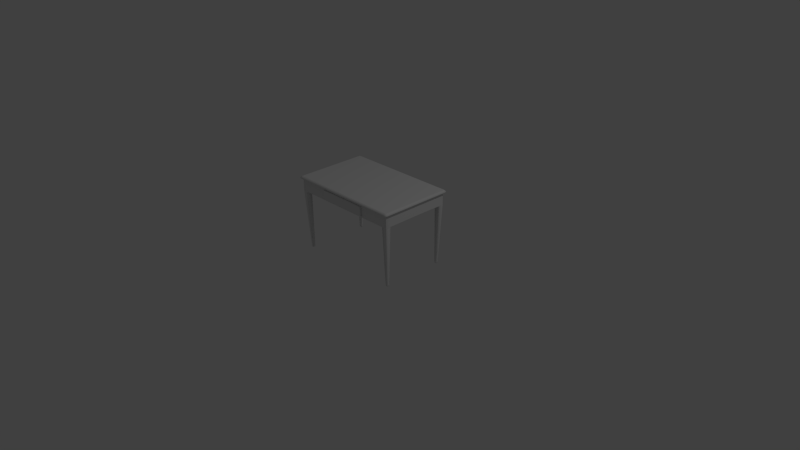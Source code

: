 # Source: tables.blend  (saved by Blender 2.69.0; exported with 4.5.12 LTS)
import bpy
from mathutils import Matrix  # noqa: F401  (used for matrix-valued properties, if any)

bpy.ops.wm.read_factory_settings(use_empty=True)
scene = bpy.context.scene
scene.name = 'Scene'

# ---- collections
col_collection_1 = bpy.data.collections.new('Collection 1'); scene.collection.children.link(col_collection_1)

# ---- materials (node trees are filled in below, after node groups)
mat_material_001 = bpy.data.materials.new('Material.001')
mat_material_001.alpha_threshold = 0.0
mat_material_001.use_transparent_shadow = False
mat_material_001.roughness = 0.5
mat_material_001.line_color = (0.0, 0.0, 0.0, 1.0)

# ---- material node trees

# ---- world
world_world = bpy.data.worlds.new('World'); scene.world = world_world
world_world.color = (0.05088, 0.05088, 0.05088)
world_world.use_sun_shadow = False
world_world.sun_shadow_jitter_overblur = 0.0
world_world.cycles.sampling_method = 'MANUAL'
world_world.cycles.sample_map_resolution = 256
world_world.light_settings.ao_factor = 0.5

# ---- cameras
cam_camera = bpy.data.cameras.new('Camera')
cam_camera.clip_end = 100.0
cam_camera.lens = 35.0
cam_camera.sensor_width = 32.0
cam_camera.sensor_height = 18.0
cam_camera.ortho_scale = 7.314
cam_camera.dof.focus_distance = 0.0
cam_camera.dof.aperture_fstop = 128.0

# ---- lights
light_lamp = bpy.data.lights.new('Lamp', 'POINT')
light_lamp.transmission_factor = 0.0
light_lamp.cutoff_distance = 30.0
light_lamp.energy = 100.0
light_lamp.shadow_buffer_clip_start = 1.001
light_lamp.shadow_soft_size = 0.1
light_lamp.shadow_maximum_resolution = 0.006
light_lamp.use_absolute_resolution = True
light_lamp.cycles.use_multiple_importance_sampling = False

# ---- meshes
me_cube = bpy.data.meshes.new('Cube')
me_cube.from_pydata([(0.795, -0.495, 0.97), (0.795, 0.495, 0.97), (0.77, 0.5, 0.97), (0.77, -0.5, 0.97), (0.8, -2.98e-08, 0.97), (0.77, -5.96e-08, 1.0), (0.8, 0.47, 0.97), (0.77, 0.47, 1.0), (0.77, -0.47, 1.0), (0.8, -0.47, 0.97), (0.795, -0.495, 0.973), (0.795, 0.495, 0.973), (0.77, 0.5, 0.973), (0.77, -0.5, 0.973), (0.8, -3.88e-08, 0.973), (0.8, 0.47, 0.973), (0.8, -0.47, 0.973), (0.7, 0.5, 0.97), (0.7, -0.5, 0.97), (0.7, -4.768e-08, 1.0), (0.7, 0.47, 1.0), (0.7, -0.47, 1.0), (0.7, -2.98e-08, 0.8), (0.7, -0.5, 0.973), (0.7, 0.5, 0.973), (0.77, -0.4, 1.0), (0.8, -0.4, 0.97), (0.8, -0.4, 0.973), (0.7, -0.4, 1.0), (0.7, -0.4, 0.8), (0.8, 0.4, 0.97), (0.77, 0.4, 1.0), (0.8, 0.4, 0.973), (0.7, 0.4, 1.0), (0.7, 0.4, 0.8), (0.7, 0.43, 5.96e-08), (0.7, -0.43, 5.96e-08), (0.73, -0.4, 5.96e-08), (0.7, -0.4, 5.96e-08), (0.73, 0.4, 5.96e-08), (0.7, 0.4, 5.96e-08), (0.795, -0.495, 0.9832), (0.7807, -0.4807, 1.0), (0.795, 0.495, 0.9832), (0.7807, 0.4807, 1.0), (0.7683, 0.4832, 1.0), (0.77, 0.5, 0.9832), (0.77, -0.5, 0.9832), (0.7683, -0.4832, 1.0), (0.8, -1.192e-07, 0.9832), (0.7832, -1.142e-07, 1.0), (0.8, 0.47, 0.9832), (0.7832, 0.4683, 1.0), (0.7832, -0.4683, 1.0), (0.8, -0.47, 0.9832), (0.7, 0.5, 0.9832), (0.7, 0.4832, 1.0), (0.7, -0.4832, 1.0), (0.7, -0.5, 0.9832), (0.8, -0.4, 0.9832), (0.7832, -0.4, 1.0), (0.7832, 0.4, 1.0), (0.8, 0.4, 0.9832), (0.77, -2.98e-08, 0.967), (0.773, -3.07e-08, 0.97), (0.77, 0.467, 0.967), (0.767, 0.47, 0.967), (0.77, 0.473, 0.97), (0.773, 0.47, 0.97), (0.767, -0.47, 0.967), (0.77, -0.467, 0.967), (0.773, -0.47, 0.97), (0.77, -0.473, 0.97), (0.767, -2.891e-08, 0.8), (0.77, -2.98e-08, 0.803), (0.7699, 0.4668, 0.797), (0.7668, 0.4699, 0.797), (0.767, 0.47, 0.803), (0.77, 0.467, 0.803), (0.7699, -0.4668, 0.797), (0.77, -0.467, 0.803), (0.767, -0.47, 0.803), (0.7668, -0.4699, 0.797), (0.7, 0.473, 0.97), (0.7, 0.47, 0.967), (0.7, -0.47, 0.967), (0.7, -0.473, 0.97), (0.7, 0.47, 0.803), (0.7, 0.4699, 0.797), (0.7, 0.467, 0.8), (0.7, -0.4699, 0.797), (0.7, -0.47, 0.803), (0.7, -0.467, 0.8), (0.77, -0.4, 0.967), (0.773, -0.4, 0.97), (0.767, -0.4, 0.8), (0.77, -0.4, 0.803), (0.7699, -0.4, 0.797), (0.773, 0.4, 0.97), (0.77, 0.4, 0.967), (0.77, 0.4, 0.803), (0.767, 0.4, 0.8), (0.7699, 0.4, 0.797), (0.727, 0.43, 5.96e-08), (0.73, 0.427, 6.067e-08), (0.73, -0.427, 5.96e-08), (0.727, -0.43, 5.918e-08), (0.77, -0.467, 0.9588), (0.767, -0.47, 0.9588), (0.77, 0.467, 0.9588), (0.767, 0.47, 0.9588), (0.77, -2.98e-08, 0.9588), (0.77, -0.4, 0.9588), (0.77, 0.4, 0.9588), (0.7, 0.47, 0.9588), (0.7, -0.47, 0.9588), (0.767, -0.47, 0.8108), (0.77, 0.467, 0.8108), (0.77, -0.4, 0.8108), (0.7, 0.47, 0.8108), (0.77, -0.467, 0.8108), (0.767, 0.47, 0.8108), (0.77, -2.98e-08, 0.8108), (0.77, 0.4, 0.8108), (0.7, -0.47, 0.8108), (0.7274, -0.4304, 0.00797), (0.7304, -0.4274, 0.00797), (0.7, -0.4304, 0.00797), (0.7304, -0.4, 0.00797), (0.7274, 0.4304, 0.00797), (0.7304, 0.4274, 0.00797), (0.7304, 0.4, 0.00797), (0.7, 0.4304, 0.00797), (0.7, 0.4, 0.00797), (0.7, -0.4, 0.00797), (0.35, -0.47, 0.9588), (0.35, -0.47, 0.8108), (-0.795, -0.495, 0.97), (-0.795, 0.495, 0.97), (0.0, -0.5, 0.97), (-1.788e-07, 0.5, 0.97), (-0.77, 0.5, 0.97), (-0.77, -0.5, 0.97), (-0.8, -2.98e-08, 0.97), (2.682e-07, 5.96e-08, 1.0), (-0.77, -5.96e-08, 1.0), (-0.8, 0.47, 0.97), (-2.682e-08, 0.47, 1.0), (-0.77, 0.47, 1.0), (5.633e-07, -0.47, 1.0), (-0.77, -0.47, 1.0), (-0.8, -0.47, 0.97), (-8.941e-08, -2.98e-08, 0.8), (-0.795, -0.495, 0.973), (-0.795, 0.495, 0.973), (6.001e-08, -0.5, 0.973), (-1.668e-07, 0.5, 0.973), (-0.77, 0.5, 0.973), (-0.77, -0.5, 0.973), (-0.8, -3.88e-08, 0.973), (-0.8, 0.47, 0.973), (-0.8, -0.47, 0.973), (-0.7, 0.5, 0.97), (-0.7, -0.5, 0.97), (-0.7, -4.768e-08, 1.0), (-0.7, 0.47, 1.0), (-0.7, -0.47, 1.0), (-0.7, -2.98e-08, 0.8), (-0.7, -0.5, 0.973), (-0.7, 0.5, 0.973), (5.338e-07, -0.4, 1.0), (-0.77, -0.4, 1.0), (-0.8, -0.4, 0.97), (-1.699e-08, -0.4, 0.8), (-0.8, -0.4, 0.973), (-0.7, -0.4, 1.0), (-0.7, -0.4, 0.8), (-0.8, 0.4, 0.97), (1.177e-08, 0.4, 1.0), (-0.77, 0.4, 1.0), (-1.593e-07, 0.4, 0.8), (-0.8, 0.4, 0.973), (-0.7, 0.4, 1.0), (-0.7, 0.4, 0.8), (-0.7, 0.43, 5.96e-08), (-0.7, -0.43, 5.96e-08), (-0.73, -0.4, 5.96e-08), (-0.7, -0.4, 5.96e-08), (-0.73, 0.4, 5.96e-08), (-0.7, 0.4, 5.96e-08), (-0.795, -0.495, 0.9832), (-0.7807, -0.4807, 1.0), (-0.795, 0.495, 0.9832), (-0.7807, 0.4807, 1.0), (2.625e-07, -0.5, 0.9832), (5.777e-07, -0.4832, 1.0), (-4.126e-08, 0.4832, 1.0), (-1.263e-07, 0.5, 0.9832), (-0.7683, 0.4832, 1.0), (-0.77, 0.5, 0.9832), (-0.77, -0.5, 0.9832), (-0.7683, -0.4832, 1.0), (-0.8, -1.192e-07, 0.9832), (-0.7832, -1.142e-07, 1.0), (-0.8, 0.47, 0.9832), (-0.7832, 0.4683, 1.0), (-0.7832, -0.4683, 1.0), (-0.8, -0.47, 0.9832), (-0.7, 0.5, 0.9832), (-0.7, 0.4832, 1.0), (-0.7, -0.4832, 1.0), (-0.7, -0.5, 0.9832), (-0.8, -0.4, 0.9832), (-0.7832, -0.4, 1.0), (-0.7832, 0.4, 1.0), (-0.8, 0.4, 0.9832), (-0.77, -2.98e-08, 0.967), (-0.773, -3.07e-08, 0.97), (-1.708e-07, 0.473, 0.97), (-1.699e-07, 0.47, 0.967), (-0.77, 0.467, 0.967), (-0.767, 0.47, 0.967), (-0.77, 0.473, 0.97), (-0.773, 0.47, 0.97), (-8.941e-09, -0.47, 0.967), (-8.047e-09, -0.473, 0.97), (-0.767, -0.47, 0.967), (-0.77, -0.467, 0.967), (-0.773, -0.47, 0.97), (-0.77, -0.473, 0.97), (-0.767, -2.891e-08, 0.8), (-0.77, -2.98e-08, 0.803), (-1.699e-07, 0.47, 0.803), (-1.694e-07, 0.467, 0.8), (-0.7699, 0.4668, 0.797), (-0.7668, 0.4699, 0.797), (-0.767, 0.47, 0.803), (-0.77, 0.467, 0.803), (-9.286e-09, -0.467, 0.8), (-8.941e-09, -0.47, 0.803), (-0.7699, -0.4668, 0.797), (-0.77, -0.467, 0.803), (-0.767, -0.47, 0.803), (-0.7668, -0.4699, 0.797), (-0.7, 0.473, 0.97), (-0.7, 0.47, 0.967), (-0.7, -0.47, 0.967), (-0.7, -0.473, 0.97), (-0.7, 0.47, 0.803), (-0.7, 0.4699, 0.797), (-0.7, 0.467, 0.8), (-0.7, -0.4699, 0.797), (-0.7, -0.47, 0.803), (-0.7, -0.467, 0.8), (-0.77, -0.4, 0.967), (-0.773, -0.4, 0.97), (-0.767, -0.4, 0.8), (-0.77, -0.4, 0.803), (-0.7699, -0.4, 0.797), (-0.773, 0.4, 0.97), (-0.77, 0.4, 0.967), (-0.77, 0.4, 0.803), (-0.767, 0.4, 0.8), (-0.7699, 0.4, 0.797), (-0.727, 0.43, 5.96e-08), (-0.73, 0.427, 6.067e-08), (-0.73, -0.427, 5.96e-08), (-0.727, -0.43, 5.918e-08), (-0.77, -0.467, 0.9588), (-0.767, -0.47, 0.9588), (-0.77, 0.467, 0.9588), (-0.767, 0.47, 0.9588), (-0.77, -2.98e-08, 0.9588), (-0.77, -0.4, 0.9588), (-0.77, 0.4, 0.9588), (-1.699e-07, 0.47, 0.9588), (-0.7, 0.47, 0.9588), (-0.7, -0.47, 0.9588), (-8.941e-09, -0.47, 0.9588), (-0.767, -0.47, 0.8108), (-0.77, 0.467, 0.8108), (-0.77, -0.4, 0.8108), (-1.699e-07, 0.47, 0.8108), (-0.7, 0.47, 0.8108), (-8.941e-09, -0.47, 0.8108), (-0.77, -0.467, 0.8108), (-0.767, 0.47, 0.8108), (-0.77, -2.98e-08, 0.8108), (-0.77, 0.4, 0.8108), (-0.7, -0.47, 0.8108), (-0.7274, -0.4304, 0.00797), (-0.7304, -0.4274, 0.00797), (-0.7, -0.4304, 0.00797), (-0.7304, -0.4, 0.00797), (-0.7274, 0.4304, 0.00797), (-0.7304, 0.4274, 0.00797), (-0.7304, 0.4, 0.00797), (-0.7, 0.4304, 0.00797), (-0.7, 0.4, 0.00797), (-0.7, -0.4, 0.00797), (-0.35, -0.47, 0.9588), (-0.35, -0.47, 0.8108), (-0.35, 0.5, 0.97), (-0.35, -0.5, 0.97), (-0.35, 5.96e-09, 1.0), (-0.35, 0.47, 1.0), (-0.35, -0.47, 1.0), (-0.35, -0.5, 0.973), (-0.35, -2.98e-08, 0.8), (-0.35, 0.5, 0.973), (-0.35, -0.4, 1.0), (-0.35, -0.4, 0.8), (-0.35, 0.4, 1.0), (-0.35, 0.4, 0.8), (-0.35, 0.5, 0.9832), (-0.35, 0.4832, 1.0), (-0.35, -0.4832, 1.0), (-0.35, -0.5, 0.9832), (-0.35, 0.47, 0.967), (-0.35, 0.473, 0.97), (-0.35, -0.473, 0.97), (-0.35, -0.47, 0.967), (-0.35, 0.467, 0.8), (-0.35, 0.47, 0.803), (-0.35, -0.47, 0.803), (-0.35, -0.467, 0.8), (-0.35, 0.47, 0.9588), (-0.35, 0.47, 0.8108), (0.35, 0.5, 0.97), (0.35, -0.5, 0.97), (0.35, 5.96e-09, 1.0), (0.35, 0.47, 1.0), (0.35, -0.47, 1.0), (0.35, -0.5, 0.973), (0.35, -2.98e-08, 0.8), (0.35, 0.5, 0.973), (0.35, -0.4, 1.0), (0.35, -0.4, 0.8), (0.35, 0.4, 1.0), (0.35, 0.4, 0.8), (0.35, 0.5, 0.9832), (0.35, 0.4832, 1.0), (0.35, -0.4832, 1.0), (0.35, -0.5, 0.9832), (0.35, 0.47, 0.967), (0.35, 0.473, 0.97), (0.35, -0.473, 0.97), (0.35, -0.47, 0.967), (0.35, 0.467, 0.8), (0.35, 0.47, 0.803), (0.35, -0.47, 0.803), (0.35, -0.467, 0.8), (0.35, 0.47, 0.9588), (0.35, 0.47, 0.8108), (0.3395, -0.47, 0.95), (0.3395, -0.47, 0.82), (-0.3395, -0.47, 0.95), (0.0, -0.47, 0.95), (0.0, -0.47, 0.82), (-0.3395, -0.47, 0.82), (0.3395, -0.49, 0.95), (0.3395, -0.49, 0.82), (-0.3395, -0.49, 0.95), (0.0, -0.49, 0.95), (0.0, -0.49, 0.82), (-0.3395, -0.49, 0.82), (0.3366, -0.4947, 0.9473), (0.3366, -0.4947, 0.8227), (-0.3366, -0.4947, 0.9473), (0.0, -0.4947, 0.9473), (0.0, -0.4947, 0.8227), (-0.3366, -0.4947, 0.8227), (0.3448, -0.47, 0.9544), (-4.47e-09, -0.47, 0.9544), (0.3448, -0.47, 0.8154), (-4.47e-09, -0.47, 0.8154), (-0.3448, -0.47, 0.9544), (-0.3448, -0.47, 0.8154), (0.3267, -0.4947, 0.9372), (0.3267, -0.4947, 0.8328), (-0.3267, -0.4947, 0.9372), (0.0, -0.4947, 0.9372), (0.0, -0.4947, 0.8328), (-0.3267, -0.4947, 0.8328)], [], [(51, 15, 11, 43), (15, 6, 1, 11), (24, 55, 46, 12), (335, 340, 55, 24), (7, 45, 56, 20), (67, 83, 17, 2), (342, 332, 149, 195), (42, 53, 8, 48), (27, 26, 4, 14), (116, 124, 91, 81), (336, 330, 144, 170), (4, 64, 98, 30), (50, 61, 31, 5), (32, 30, 6, 15), (329, 139, 225, 346), (338, 331, 147, 178), (119, 121, 77, 87), (62, 32, 15, 51), (10, 0, 9, 16), (333, 343, 194, 155), (9, 71, 94, 26), (12, 46, 43, 11), (337, 173, 152, 334), (130, 131, 39, 104), (117, 123, 100, 78), (345, 218, 140, 328), (353, 119, 87, 349), (2, 12, 11, 1), (52, 44, 45, 7), (329, 333, 155, 139), (17, 24, 12, 2), (0, 10, 13, 3), (61, 52, 7, 31), (54, 16, 27, 59), (10, 41, 47, 13), (30, 98, 68, 6), (48, 8, 21, 57), (49, 14, 32, 62), (331, 341, 196, 147), (25, 5, 19, 28), (0, 3, 72, 71, 9), (31, 7, 20, 33), (118, 120, 80, 96), (13, 47, 58, 23), (339, 180, 233, 348), (132, 129, 103, 35), (6, 68, 67, 2, 1), (3, 13, 23, 18), (328, 335, 24, 17), (16, 9, 26, 27), (123, 122, 74, 100), (332, 336, 170, 149), (73, 22, 34, 101), (125, 127, 36, 106), (3, 18, 86, 72), (53, 60, 25, 8), (8, 25, 28, 21), (39, 40, 35, 103, 104), (14, 4, 30, 32), (330, 338, 178, 144), (122, 118, 96, 74), (59, 27, 14, 49), (334, 152, 180, 339), (60, 50, 5, 25), (5, 31, 33, 19), (95, 29, 22, 73), (105, 106, 36, 38, 37), (183, 298, 297, 249, 250), (134, 128, 37, 38), (298, 189, 184, 297), (127, 134, 38, 36), (128, 126, 105, 37), (351, 238, 173, 337), (51, 43, 44, 52), (45, 44, 43, 46), (47, 41, 42, 48), (340, 197, 196, 341), (342, 195, 194, 343), (53, 42, 41, 54), (61, 50, 49, 62), (59, 49, 50, 60), (56, 45, 46, 55), (58, 47, 48, 57), (60, 53, 54, 59), (62, 51, 52, 61), (41, 10, 16, 54), (65, 66, 67, 68), (69, 70, 71, 72), (75, 76, 77, 78), (79, 80, 81, 82), (87, 88, 89), (90, 91, 92), (95, 96, 97), (100, 101, 102), (107, 70, 69, 108), (98, 64, 63, 99), (83, 67, 66, 84), (93, 63, 64, 94), (85, 69, 72, 86), (100, 74, 73, 101), (87, 77, 76, 88), (95, 73, 74, 96), (90, 82, 81, 91), (117, 78, 77, 121), (344, 219, 218, 345), (346, 225, 224, 347), (348, 233, 232, 349), (350, 239, 238, 351), (94, 71, 70, 93), (96, 80, 79, 97), (99, 65, 68, 98), (102, 75, 78, 100), (129, 76, 75, 130), (125, 106, 105, 126), (26, 94, 64, 4), (69, 85, 115, 108), (84, 66, 110, 114), (65, 99, 113, 109), (344, 84, 114, 352), (93, 70, 107, 112), (99, 63, 111, 113), (63, 93, 112, 111), (120, 107, 108, 116), (65, 109, 110, 66), (108, 115, 124, 116), (114, 110, 121, 119), (109, 113, 123, 117), (352, 114, 119, 353), (112, 107, 120, 118), (113, 111, 122, 123), (111, 112, 118, 122), (109, 117, 121, 110), (80, 120, 116, 81), (82, 90, 127, 125), (97, 79, 126, 128), (82, 125, 126, 79), (75, 102, 131, 130), (88, 76, 129, 132), (103, 129, 130, 104), (296, 188, 189, 298), (102, 101, 34, 133, 131), (29, 95, 97, 128, 134), (90, 92, 29, 134, 127), (85, 347, 135, 115), (124, 115, 135, 136), (204, 192, 154, 160), (160, 154, 138, 146), (169, 157, 199, 208), (309, 169, 208, 314), (148, 165, 209, 198), (222, 141, 162, 244), (316, 195, 149, 306), (191, 201, 150, 206), (174, 159, 143, 172), (279, 242, 252, 289), (310, 170, 144, 304), (143, 177, 259, 217), (203, 145, 179, 214), (181, 160, 146, 177), (303, 320, 225, 139), (312, 178, 147, 305), (283, 248, 236, 286), (215, 204, 160, 181), (153, 161, 151, 137), (307, 155, 194, 317), (151, 172, 255, 228), (157, 154, 192, 199), (311, 308, 152, 173), (295, 265, 188, 296), (280, 237, 261, 288), (319, 302, 140, 218), (327, 323, 248, 283), (141, 138, 154, 157), (205, 148, 198, 193), (303, 139, 155, 307), (162, 141, 157, 169), (137, 142, 158, 153), (214, 179, 148, 205), (207, 212, 174, 161), (153, 158, 200, 190), (177, 146, 223, 259), (201, 210, 166, 150), (202, 215, 181, 159), (305, 147, 196, 315), (171, 175, 164, 145), (137, 151, 228, 229, 142), (179, 182, 165, 148), (281, 257, 241, 285), (158, 168, 211, 200), (313, 322, 233, 180), (297, 184, 264, 294), (146, 138, 141, 222, 223), (142, 163, 168, 158), (302, 162, 169, 309), (161, 174, 172, 151), (288, 261, 231, 287), (306, 149, 170, 310), (230, 262, 183, 167), (290, 267, 185, 292), (142, 229, 247, 163), (206, 150, 171, 213), (150, 166, 175, 171), (188, 265, 264, 184, 189), (159, 181, 177, 143), (304, 144, 178, 312), (287, 231, 257, 281), (212, 202, 159, 174), (308, 313, 180, 152), (213, 171, 145, 203), (145, 164, 182, 179), (256, 230, 167, 176), (266, 186, 187, 185, 267), (299, 187, 186, 293), (292, 185, 187, 299), (293, 186, 266, 291), (325, 311, 173, 238), (204, 205, 193, 192), (198, 199, 192, 193), (200, 201, 191, 190), (314, 315, 196, 197), (316, 317, 194, 195), (206, 207, 190, 191), (214, 215, 202, 203), (212, 213, 203, 202), (209, 208, 199, 198), (211, 210, 201, 200), (213, 212, 207, 206), (215, 214, 205, 204), (190, 207, 161, 153), (220, 223, 222, 221), (226, 229, 228, 227), (234, 237, 236, 235), (240, 243, 242, 241), (248, 250, 249), (251, 253, 252), (256, 258, 257), (261, 263, 262), (268, 269, 226, 227), (259, 260, 216, 217), (244, 245, 221, 222), (254, 255, 217, 216), (246, 247, 229, 226), (261, 262, 230, 231), (248, 249, 235, 236), (256, 257, 231, 230), (251, 252, 242, 243), (280, 286, 236, 237), (318, 319, 218, 219), (320, 321, 224, 225), (322, 323, 232, 233), (324, 325, 238, 239), (255, 254, 227, 228), (257, 258, 240, 241), (260, 259, 223, 220), (263, 261, 237, 234), (294, 295, 234, 235), (290, 291, 266, 267), (172, 143, 217, 255), (226, 269, 277, 246), (245, 276, 271, 221), (220, 270, 274, 260), (318, 326, 276, 245), (254, 273, 268, 227), (260, 274, 272, 216), (216, 272, 273, 254), (285, 279, 269, 268), (220, 221, 271, 270), (269, 279, 289, 277), (276, 283, 286, 271), (270, 280, 288, 274), (326, 327, 283, 276), (273, 281, 285, 268), (274, 288, 287, 272), (272, 287, 281, 273), (270, 271, 286, 280), (241, 242, 279, 285), (243, 290, 292, 251), (258, 293, 291, 240), (243, 240, 291, 290), (234, 295, 296, 263), (249, 297, 294, 235), (264, 265, 295, 294), (263, 296, 298, 183, 262), (176, 299, 293, 258, 256), (251, 292, 299, 176, 253), (347, 224, 278, 135), (289, 301, 300, 277), (156, 309, 314, 197), (210, 316, 306, 166), (175, 310, 304, 164), (163, 247, 320, 303), (182, 312, 305, 165), (168, 307, 317, 211), (176, 167, 308, 311), (244, 162, 302, 319), (282, 232, 323, 327), (163, 303, 307, 168), (165, 305, 315, 209), (183, 250, 322, 313), (140, 302, 309, 156), (166, 306, 310, 175), (164, 304, 312, 182), (167, 183, 313, 308), (253, 176, 311, 325), (208, 209, 315, 314), (210, 211, 317, 316), (245, 244, 319, 318), (247, 246, 321, 320), (250, 248, 323, 322), (252, 253, 325, 324), (219, 275, 326, 318), (124, 136, 350, 91), (275, 282, 327, 326), (289, 252, 324, 301), (246, 277, 300, 321), (156, 197, 340, 335), (57, 21, 332, 342), (28, 19, 330, 336), (18, 329, 346, 86), (33, 20, 331, 338), (23, 58, 343, 333), (29, 337, 334, 22), (83, 345, 328, 17), (282, 353, 349, 232), (18, 23, 333, 329), (20, 56, 341, 331), (34, 339, 348, 89), (140, 156, 335, 328), (21, 28, 336, 332), (19, 33, 338, 330), (22, 334, 339, 34), (92, 351, 337, 29), (55, 340, 341, 56), (57, 342, 343, 58), (84, 344, 345, 83), (86, 346, 347, 85), (89, 348, 349, 87), (91, 350, 351, 92), (219, 344, 352, 275), (275, 352, 353, 282), (301, 324, 239, 284), (136, 284, 239, 350), (321, 300, 278, 224), (373, 357, 354, 372), (372, 354, 355, 374), (375, 374, 355, 358), (355, 354, 360, 361), (373, 376, 356, 357), (375, 358, 359, 377), (356, 359, 365, 362), (377, 359, 356, 376), (361, 360, 366, 367), (362, 365, 371, 368), (359, 358, 364, 365), (358, 355, 361, 364), (354, 357, 363, 360), (357, 356, 362, 363), (367, 366, 378, 379), (368, 371, 383, 380), (365, 364, 370, 371), (364, 361, 367, 370), (360, 363, 369, 366), (363, 362, 368, 369), (278, 373, 372, 135), (135, 372, 374, 136), (284, 136, 374, 375), (278, 300, 376, 373), (284, 375, 377, 301), (301, 377, 376, 300), (381, 382, 379, 378), (381, 380, 383, 382), (371, 370, 382, 383), (370, 367, 379, 382), (366, 369, 381, 378), (369, 368, 380, 381), (131, 133, 40, 39), (133, 132, 35, 40), (34, 89, 88, 132, 133)])
me_cube.polygons.foreach_set('use_smooth', [True] * 378)
_uv = me_cube.uv_layers.new(name='UVMap')
_uv.uv.foreach_set('vector', [0.7188, 0.8957, 0.7188, 0.8902, 0.7323, 0.8902, 0.7323, 0.8957, 0.7188, 0.8902, 0.7188, 0.8886, 0.7323, 0.8886, 0.7323, 0.8902, 0.8874, 0.9429, 0.8874, 0.9484, 0.9251, 0.9484, 0.9251, 0.9429, 0.6988, 0.9429, 0.6988, 0.9484, 0.8874, 0.9484, 0.8874, 0.9429, 0.8344, 0.8378, 0.8336, 0.8442, 0.8004, 0.8442, 0.8004, 0.8378, 0.08417, 0.06812, 0.08418, 0.07657, 0.08092, 0.07658, 0.08091, 0.06812, 0.6305, 0.3749, 0.6305, 0.3813, 0.4605, 0.3813, 0.4605, 0.3749, 0.8396, 0.3761, 0.8408, 0.3821, 0.8344, 0.3813, 0.8336, 0.3749, 0.25, 0.8902, 0.25, 0.8886, 0.4655, 0.8886, 0.4655, 0.8902, 0.8559, 0.2524, 0.821, 0.2524, 0.821, 0.2483, 0.8559, 0.2483, 0.6305, 0.4153, 0.6305, 0.6095, 0.4605, 0.6095, 0.4605, 0.4153, 0.1414, 0.0645, 0.1414, 0.06776, 0.093, 0.06776, 0.09299, 0.06449, 0.8408, 0.6095, 0.8408, 0.8038, 0.8344, 0.8038, 0.8344, 0.6095, 0.6811, 0.8902, 0.6811, 0.8886, 0.7188, 0.8886, 0.7188, 0.8902, 0.08099, 0.119, 0.08099, 0.1613, 0.08425, 0.1613, 0.08425, 0.119, 0.6305, 0.8038, 0.6305, 0.8378, 0.4605, 0.8378, 0.4605, 0.8038, 0.9297, 0.02429, 0.9623, 0.02429, 0.9623, 0.02049, 0.9297, 0.02049, 0.6811, 0.8957, 0.6811, 0.8902, 0.7188, 0.8902, 0.7188, 0.8957, 0.1988, 0.8902, 0.1988, 0.8886, 0.2123, 0.8886, 0.2123, 0.8902, 0.6988, 0.9429, 0.6988, 0.9484, 0.5102, 0.9484, 0.5102, 0.9429, 0.08461, 0.06464, 0.08461, 0.0679, 0.09306, 0.0679, 0.09306, 0.06464, 0.9251, 0.9429, 0.9251, 0.9484, 0.9386, 0.9484, 0.9386, 0.9429, 0.05873, 0.1643, 0.0588, 0.1225, 0.1066, 0.1225, 0.1066, 0.1644, 0.9277, 0.5527, 0.9415, 0.552, 0.9414, 0.5479, 0.9276, 0.5481, 0.6857, 0.1337, 0.653, 0.1337, 0.653, 0.1299, 0.6857, 0.1299, 0.08426, 0.1188, 0.08433, 0.1611, 0.08107, 0.1611, 0.081, 0.1188, 0.7591, 0.02429, 0.9297, 0.02429, 0.9297, 0.02049, 0.7591, 0.02049, 0.9251, 0.9413, 0.9251, 0.9429, 0.9386, 0.9429, 0.9386, 0.9413, 0.8408, 0.837, 0.8396, 0.843, 0.8336, 0.8442, 0.8344, 0.8378, 0.6988, 0.9413, 0.6988, 0.9429, 0.5102, 0.9429, 0.5102, 0.9413, 0.8874, 0.9413, 0.8874, 0.9429, 0.9251, 0.9429, 0.9251, 0.9413, 0.9386, 0.9413, 0.9386, 0.9429, 0.9251, 0.9429, 0.9251, 0.9413, 0.8408, 0.8038, 0.8408, 0.837, 0.8344, 0.8378, 0.8344, 0.8038, 0.2123, 0.8957, 0.2123, 0.8902, 0.25, 0.8902, 0.25, 0.8957, 0.9386, 0.9429, 0.9386, 0.9484, 0.9251, 0.9484, 0.9251, 0.9429, 0.09299, 0.06449, 0.093, 0.06776, 0.08453, 0.06776, 0.08453, 0.0645, 0.8336, 0.3749, 0.8344, 0.3813, 0.8004, 0.3813, 0.8004, 0.3749, 0.4655, 0.8957, 0.4655, 0.8902, 0.6811, 0.8902, 0.6811, 0.8957, 0.6305, 0.8378, 0.6305, 0.8442, 0.4605, 0.8442, 0.4605, 0.8378, 0.8344, 0.4153, 0.8344, 0.6095, 0.8004, 0.6095, 0.8004, 0.4153, 0.08159, 0.06525, 0.08099, 0.06827, 0.08425, 0.06827, 0.08461, 0.0679, 0.08461, 0.06464, 0.8344, 0.8038, 0.8344, 0.8378, 0.8004, 0.8378, 0.8004, 0.8038, 0.2628, 0.1337, 0.2302, 0.1337, 0.2302, 0.1299, 0.2628, 0.1299, 0.9251, 0.9429, 0.9251, 0.9484, 0.8874, 0.9484, 0.8874, 0.9429, 0.1545, 0.1644, 0.1545, 0.1225, 0.1626, 0.1225, 0.1625, 0.1644, 0.9108, 0.5516, 0.9247, 0.5527, 0.925, 0.5481, 0.911, 0.5474, 0.08453, 0.0645, 0.08453, 0.06776, 0.08417, 0.06812, 0.08091, 0.06812, 0.08151, 0.0651, 0.9251, 0.9413, 0.9251, 0.9429, 0.8874, 0.9429, 0.8874, 0.9413, 0.6988, 0.9413, 0.6988, 0.9429, 0.8874, 0.9429, 0.8874, 0.9413, 0.2123, 0.8902, 0.2123, 0.8886, 0.25, 0.8886, 0.25, 0.8902, 0.653, 0.1337, 0.4579, 0.1337, 0.4579, 0.1299, 0.653, 0.1299, 0.6305, 0.3813, 0.6305, 0.4153, 0.4605, 0.4153, 0.4605, 0.3813, 0.1065, 0.2143, 0.1065, 0.2062, 0.1544, 0.2063, 0.1544, 0.2143, 0.9254, 0.5527, 0.9115, 0.5515, 0.9117, 0.5474, 0.9257, 0.5481, 0.08099, 0.06827, 0.08099, 0.07672, 0.08425, 0.07672, 0.08425, 0.06827, 0.8408, 0.3821, 0.8408, 0.4153, 0.8344, 0.4153, 0.8344, 0.3813, 0.8344, 0.3813, 0.8344, 0.4153, 0.8004, 0.4153, 0.8004, 0.3813, 0.08646, 0.07383, 0.08646, 0.0702, 0.09008, 0.0702, 0.09008, 0.07346, 0.08972, 0.07383, 0.4655, 0.8902, 0.4655, 0.8886, 0.6811, 0.8886, 0.6811, 0.8902, 0.6305, 0.6095, 0.6305, 0.8038, 0.4605, 0.8038, 0.4605, 0.6095, 0.4579, 0.1337, 0.2628, 0.1337, 0.2628, 0.1299, 0.4579, 0.1299, 0.25, 0.8957, 0.25, 0.8902, 0.4655, 0.8902, 0.4655, 0.8957, 0.1066, 0.1644, 0.1066, 0.1225, 0.1545, 0.1225, 0.1545, 0.1644, 0.8408, 0.4153, 0.8408, 0.6095, 0.8344, 0.6095, 0.8344, 0.4153, 0.8344, 0.6095, 0.8344, 0.8038, 0.8004, 0.8038, 0.8004, 0.6095, 0.05865, 0.2142, 0.05866, 0.2062, 0.1065, 0.2062, 0.1065, 0.2143, 0.08677, 0.07383, 0.08641, 0.07346, 0.08641, 0.0702, 0.09004, 0.0702, 0.09004, 0.07383, 0.9255, 0.5113, 0.9255, 0.1267, 0.9403, 0.1267, 0.9595, 0.5098, 0.9581, 0.5113, 0.9256, 0.1267, 0.9108, 0.1267, 0.911, 0.1228, 0.9256, 0.1228, 0.9255, 0.1267, 0.9255, 0.1228, 0.9401, 0.1228, 0.9403, 0.1267, 0.9403, 0.1267, 0.9256, 0.1267, 0.9256, 0.1228, 0.9401, 0.1228, 0.9423, 0.5519, 0.9284, 0.5526, 0.9283, 0.5481, 0.9422, 0.5478, 0.05072, 0.1643, 0.0508, 0.1225, 0.0588, 0.1225, 0.05873, 0.1643, 0.7188, 0.8957, 0.7323, 0.8957, 0.7246, 0.9047, 0.7179, 0.9047, 0.9242, 0.9574, 0.9309, 0.9574, 0.9386, 0.9484, 0.9251, 0.9484, 0.9251, 0.9484, 0.9386, 0.9484, 0.9309, 0.9574, 0.9242, 0.9574, 0.6988, 0.9484, 0.5102, 0.9484, 0.5102, 0.9574, 0.6988, 0.9574, 0.6988, 0.9574, 0.5102, 0.9574, 0.5102, 0.9484, 0.6988, 0.9484, 0.2132, 0.9047, 0.2065, 0.9047, 0.1988, 0.8957, 0.2123, 0.8957, 0.6811, 0.9047, 0.4655, 0.9047, 0.4655, 0.8957, 0.6811, 0.8957, 0.25, 0.8957, 0.4655, 0.8957, 0.4655, 0.9047, 0.25, 0.9047, 0.8874, 0.9574, 0.9242, 0.9574, 0.9251, 0.9484, 0.8874, 0.9484, 0.8874, 0.9484, 0.9251, 0.9484, 0.9242, 0.9574, 0.8874, 0.9574, 0.25, 0.9047, 0.2132, 0.9047, 0.2123, 0.8957, 0.25, 0.8957, 0.6811, 0.8957, 0.7188, 0.8957, 0.7179, 0.9047, 0.6811, 0.9047, 0.1988, 0.8957, 0.1988, 0.8902, 0.2123, 0.8902, 0.2123, 0.8957, 0.6857, 0.2098, 0.6871, 0.2098, 0.6886, 0.2113, 0.6871, 0.2113, 0.8559, 0.3338, 0.8574, 0.3338, 0.859, 0.3354, 0.8574, 0.3354, 0.9261, 0.9128, 0.9232, 0.9127, 0.9233, 0.9162, 0.926, 0.9162, 0.926, 0.9128, 0.9259, 0.9161, 0.9233, 0.9161, 0.9231, 0.9127, 0.8916, 0.5128, 0.8916, 0.5098, 0.893, 0.5113, 0.9595, 0.5098, 0.9595, 0.5128, 0.9581, 0.5113, 0.893, 0.5113, 0.8916, 0.5128, 0.8916, 0.5098, 0.9595, 0.5128, 0.9581, 0.5113, 0.9595, 0.5098, 0.8574, 0.3295, 0.8574, 0.3338, 0.8559, 0.3338, 0.8559, 0.3295, 0.653, 0.2113, 0.4579, 0.2113, 0.4579, 0.2098, 0.653, 0.2098, 0.9297, 0.1019, 0.9638, 0.1019, 0.9623, 0.1004, 0.9297, 0.1004, 0.2628, 0.2098, 0.4579, 0.2098, 0.4579, 0.2113, 0.2628, 0.2113, 0.821, 0.3338, 0.8559, 0.3338, 0.8574, 0.3354, 0.821, 0.3354, 0.1544, 0.2152, 0.1065, 0.2151, 0.1065, 0.2143, 0.1544, 0.2143, 0.8891, 0.9156, 0.9233, 0.9162, 0.9232, 0.9127, 0.8891, 0.9126, 0.05865, 0.2142, 0.1065, 0.2143, 0.1065, 0.2151, 0.05865, 0.215, 0.8891, 0.9125, 0.9231, 0.9127, 0.9233, 0.9161, 0.8891, 0.9156, 0.6857, 0.1337, 0.6857, 0.1299, 0.6871, 0.1299, 0.6871, 0.1337, 0.7591, 0.1004, 0.5885, 0.1004, 0.5885, 0.1019, 0.7591, 0.1019, 0.6386, 0.3354, 0.4562, 0.3354, 0.4562, 0.3338, 0.6386, 0.3338, 0.1625, 0.1644, 0.1626, 0.1225, 0.164, 0.1225, 0.164, 0.1644, 0.04926, 0.1643, 0.04933, 0.1225, 0.0508, 0.1225, 0.05072, 0.1643, 0.2628, 0.2113, 0.2287, 0.2113, 0.2302, 0.2098, 0.2628, 0.2098, 0.9599, 0.9154, 0.9259, 0.9161, 0.926, 0.9128, 0.9598, 0.9124, 0.653, 0.2098, 0.6857, 0.2098, 0.6871, 0.2113, 0.653, 0.2113, 0.9598, 0.9124, 0.9261, 0.9128, 0.926, 0.9162, 0.9599, 0.9155, 0.9247, 0.5527, 0.9232, 0.9127, 0.9261, 0.9128, 0.9277, 0.5527, 0.9254, 0.5527, 0.9257, 0.5481, 0.9283, 0.5481, 0.9284, 0.5526, 0.09306, 0.06464, 0.09306, 0.0679, 0.1413, 0.06788, 0.1413, 0.06463, 0.8559, 0.3338, 0.821, 0.3338, 0.821, 0.3295, 0.8559, 0.3295, 0.9297, 0.1004, 0.9623, 0.1004, 0.9623, 0.09643, 0.9297, 0.09643, 0.6857, 0.2098, 0.653, 0.2098, 0.653, 0.2058, 0.6857, 0.2058, 0.7591, 0.1004, 0.9297, 0.1004, 0.9297, 0.09643, 0.7591, 0.09643, 0.2628, 0.2098, 0.2302, 0.2098, 0.2302, 0.2058, 0.2628, 0.2058, 0.653, 0.2098, 0.4579, 0.2098, 0.4579, 0.2058, 0.653, 0.2058, 0.4579, 0.2098, 0.2628, 0.2098, 0.2628, 0.2058, 0.4579, 0.2058, 0.8574, 0.2524, 0.8574, 0.3295, 0.8559, 0.3295, 0.8559, 0.2524, 0.6857, 0.2098, 0.6857, 0.2058, 0.6871, 0.2058, 0.6871, 0.2098, 0.8559, 0.3295, 0.821, 0.3295, 0.821, 0.2524, 0.8559, 0.2524, 0.9297, 0.09643, 0.9623, 0.09643, 0.9623, 0.02429, 0.9297, 0.02429, 0.6857, 0.2058, 0.653, 0.2058, 0.653, 0.1337, 0.6857, 0.1337, 0.7591, 0.09643, 0.9297, 0.09643, 0.9297, 0.02429, 0.7591, 0.02429, 0.2628, 0.2058, 0.2302, 0.2058, 0.2302, 0.1337, 0.2628, 0.1337, 0.653, 0.2058, 0.4579, 0.2058, 0.4579, 0.1337, 0.653, 0.1337, 0.4579, 0.2058, 0.2628, 0.2058, 0.2628, 0.1337, 0.4579, 0.1337, 0.6857, 0.2058, 0.6857, 0.1337, 0.6871, 0.1337, 0.6871, 0.2058, 0.8574, 0.2483, 0.8574, 0.2524, 0.8559, 0.2524, 0.8559, 0.2483, 0.9231, 0.9127, 0.8891, 0.9125, 0.9115, 0.5515, 0.9254, 0.5527, 0.9598, 0.9124, 0.926, 0.9128, 0.9284, 0.5526, 0.9423, 0.5519, 0.9231, 0.9127, 0.9254, 0.5527, 0.9284, 0.5526, 0.926, 0.9128, 0.9261, 0.9128, 0.9598, 0.9124, 0.9415, 0.552, 0.9277, 0.5527, 0.8891, 0.9126, 0.9232, 0.9127, 0.9247, 0.5527, 0.9108, 0.5516, 0.925, 0.5481, 0.9247, 0.5527, 0.9277, 0.5527, 0.9276, 0.5481, 0.9108, 0.1267, 0.911, 0.1228, 0.9255, 0.1228, 0.9255, 0.1267, 0.9595, 0.5098, 0.9581, 0.5113, 0.9255, 0.5113, 0.9255, 0.1267, 0.9403, 0.1267, 0.9255, 0.5113, 0.893, 0.5113, 0.8916, 0.5098, 0.9108, 0.1267, 0.9256, 0.1267, 0.9595, 0.5098, 0.9581, 0.5113, 0.9255, 0.5113, 0.9256, 0.1267, 0.9403, 0.1267, 0.821, 0.3338, 0.6386, 0.3338, 0.6386, 0.3295, 0.821, 0.3295, 0.821, 0.2524, 0.821, 0.3295, 0.6386, 0.3295, 0.6386, 0.2524, 0.7188, 0.8957, 0.7323, 0.8957, 0.7323, 0.8902, 0.7188, 0.8902, 0.7188, 0.8902, 0.7323, 0.8902, 0.7323, 0.8886, 0.7188, 0.8886, 0.133, 0.9429, 0.0953, 0.9429, 0.0953, 0.9484, 0.133, 0.9484, 0.3216, 0.9429, 0.133, 0.9429, 0.133, 0.9484, 0.3216, 0.9484, 0.08663, 0.8378, 0.1206, 0.8378, 0.1206, 0.8442, 0.08744, 0.8442, 0.08426, 0.06815, 0.081, 0.06815, 0.081, 0.07661, 0.08426, 0.0766, 0.2905, 0.3749, 0.4605, 0.3749, 0.4605, 0.3813, 0.2906, 0.3813, 0.0814, 0.3761, 0.08742, 0.3749, 0.08661, 0.3813, 0.0802, 0.3822, 0.25, 0.8902, 0.4655, 0.8902, 0.4655, 0.8886, 0.25, 0.8886, 0.05647, 0.2524, 0.05647, 0.2483, 0.09138, 0.2483, 0.09138, 0.2524, 0.2906, 0.4153, 0.4605, 0.4153, 0.4605, 0.6095, 0.2906, 0.6095, 0.1414, 0.06451, 0.09307, 0.06452, 0.09307, 0.06778, 0.1414, 0.06777, 0.08021, 0.6096, 0.08662, 0.6096, 0.08663, 0.8038, 0.08021, 0.8038, 0.6811, 0.8902, 0.7188, 0.8902, 0.7188, 0.8886, 0.6811, 0.8886, 0.08105, 0.1188, 0.08431, 0.1188, 0.08442, 0.1611, 0.08116, 0.1611, 0.2906, 0.8038, 0.4605, 0.8038, 0.4605, 0.8378, 0.2906, 0.8378, 0.2474, 0.02429, 0.2474, 0.02049, 0.2147, 0.02049, 0.2147, 0.02429, 0.6811, 0.8957, 0.7188, 0.8957, 0.7188, 0.8902, 0.6811, 0.8902, 0.1988, 0.8902, 0.2123, 0.8902, 0.2123, 0.8886, 0.1988, 0.8886, 0.3216, 0.9429, 0.5102, 0.9429, 0.5102, 0.9484, 0.3216, 0.9484, 0.08455, 0.06448, 0.093, 0.06447, 0.093, 0.06774, 0.08455, 0.06774, 0.0953, 0.9429, 0.08183, 0.9429, 0.08183, 0.9484, 0.0953, 0.9484, 0.05873, 0.08062, 0.1066, 0.08058, 0.1066, 0.1225, 0.0588, 0.1225, 0.9276, 0.5527, 0.9275, 0.5481, 0.9414, 0.5479, 0.9415, 0.552, 0.6857, 0.1337, 0.6857, 0.1299, 0.653, 0.1299, 0.653, 0.1337, 0.08429, 0.1189, 0.08103, 0.1189, 0.08105, 0.1612, 0.08431, 0.1612, 0.4179, 0.02429, 0.4179, 0.02049, 0.2474, 0.02049, 0.2474, 0.02429, 0.0953, 0.9413, 0.08183, 0.9413, 0.08183, 0.9429, 0.0953, 0.9429, 0.08021, 0.837, 0.08663, 0.8378, 0.08744, 0.8442, 0.08142, 0.843, 0.3216, 0.9413, 0.5102, 0.9413, 0.5102, 0.9429, 0.3216, 0.9429, 0.133, 0.9413, 0.0953, 0.9413, 0.0953, 0.9429, 0.133, 0.9429, 0.08183, 0.9413, 0.0953, 0.9413, 0.0953, 0.9429, 0.08183, 0.9429, 0.08021, 0.8038, 0.08663, 0.8038, 0.08663, 0.8378, 0.08021, 0.837, 0.2123, 0.8957, 0.25, 0.8957, 0.25, 0.8902, 0.2123, 0.8902, 0.08183, 0.9429, 0.0953, 0.9429, 0.0953, 0.9484, 0.08183, 0.9484, 0.09307, 0.06452, 0.08462, 0.06453, 0.08462, 0.06779, 0.09307, 0.06778, 0.08742, 0.3749, 0.1206, 0.3749, 0.1206, 0.3813, 0.08661, 0.3813, 0.4655, 0.8957, 0.6811, 0.8957, 0.6811, 0.8902, 0.4655, 0.8902, 0.2906, 0.8378, 0.4605, 0.8378, 0.4605, 0.8442, 0.2906, 0.8442, 0.08662, 0.4153, 0.1206, 0.4153, 0.1206, 0.6095, 0.08662, 0.6096, 0.08153, 0.06509, 0.08455, 0.06448, 0.08455, 0.06774, 0.08419, 0.0681, 0.08093, 0.06811, 0.08663, 0.8038, 0.1206, 0.8038, 0.1206, 0.8378, 0.08663, 0.8378, 0.2628, 0.1337, 0.2628, 0.1299, 0.2302, 0.1299, 0.2302, 0.1337, 0.0953, 0.9429, 0.133, 0.9429, 0.133, 0.9484, 0.0953, 0.9484, 0.1545, 0.08055, 0.1625, 0.08055, 0.1626, 0.1225, 0.1545, 0.1225, 0.9107, 0.5516, 0.9109, 0.5474, 0.925, 0.5481, 0.9247, 0.5527, 0.08462, 0.06453, 0.0816, 0.06513, 0.081, 0.06815, 0.08426, 0.06815, 0.08462, 0.06779, 0.0953, 0.9413, 0.133, 0.9413, 0.133, 0.9429, 0.0953, 0.9429, 0.3216, 0.9413, 0.133, 0.9413, 0.133, 0.9429, 0.3216, 0.9429, 0.2123, 0.8902, 0.25, 0.8902, 0.25, 0.8886, 0.2123, 0.8886, 0.653, 0.1337, 0.653, 0.1299, 0.4579, 0.1299, 0.4579, 0.1337, 0.2906, 0.3813, 0.4605, 0.3813, 0.4605, 0.4153, 0.2906, 0.4153, 0.1065, 0.03068, 0.1544, 0.03061, 0.1544, 0.03863, 0.1065, 0.0387, 0.9254, 0.5526, 0.9257, 0.5481, 0.9117, 0.5474, 0.9115, 0.5515, 0.08093, 0.06811, 0.08419, 0.0681, 0.0842, 0.07656, 0.08094, 0.07656, 0.0802, 0.3822, 0.08661, 0.3813, 0.08662, 0.4153, 0.0802, 0.4153, 0.08661, 0.3813, 0.1206, 0.3813, 0.1206, 0.4153, 0.08662, 0.4153, 0.08643, 0.0702, 0.08969, 0.0702, 0.09005, 0.07057, 0.09005, 0.07383, 0.08643, 0.07383, 0.4655, 0.8902, 0.6811, 0.8902, 0.6811, 0.8886, 0.4655, 0.8886, 0.2906, 0.6095, 0.4605, 0.6095, 0.4605, 0.8038, 0.2906, 0.8038, 0.4579, 0.1337, 0.4579, 0.1299, 0.2628, 0.1299, 0.2628, 0.1337, 0.25, 0.8957, 0.4655, 0.8957, 0.4655, 0.8902, 0.25, 0.8902, 0.1066, 0.08058, 0.1545, 0.08055, 0.1545, 0.1225, 0.1066, 0.1225, 0.0802, 0.4153, 0.08662, 0.4153, 0.08662, 0.6096, 0.08021, 0.6096, 0.08662, 0.6096, 0.1206, 0.6095, 0.1206, 0.8038, 0.08663, 0.8038, 0.05865, 0.03075, 0.1065, 0.03068, 0.1065, 0.0387, 0.05866, 0.03876, 0.0868, 0.0702, 0.09006, 0.0702, 0.09006, 0.07383, 0.08643, 0.07383, 0.08643, 0.07057, 0.9255, 0.1267, 0.9255, 0.1228, 0.9401, 0.1228, 0.9403, 0.1267, 0.9108, 0.1267, 0.911, 0.1228, 0.9255, 0.1228, 0.9255, 0.1267, 0.9423, 0.5519, 0.9422, 0.5478, 0.9283, 0.5481, 0.9284, 0.5526, 0.05072, 0.08063, 0.05873, 0.08062, 0.0588, 0.1225, 0.0508, 0.1225, 0.7188, 0.8957, 0.7179, 0.9047, 0.7246, 0.9047, 0.7323, 0.8957, 0.0962, 0.9574, 0.0953, 0.9484, 0.08183, 0.9484, 0.08952, 0.9574, 0.0953, 0.9484, 0.09619, 0.9574, 0.08951, 0.9574, 0.08183, 0.9484, 0.3216, 0.9484, 0.3216, 0.9574, 0.5102, 0.9574, 0.5102, 0.9484, 0.3216, 0.9574, 0.3216, 0.9484, 0.5102, 0.9484, 0.5102, 0.9574, 0.2132, 0.9047, 0.2123, 0.8957, 0.1988, 0.8957, 0.2065, 0.9047, 0.6811, 0.9047, 0.6811, 0.8957, 0.4655, 0.8957, 0.4655, 0.9047, 0.25, 0.8957, 0.25, 0.9047, 0.4655, 0.9047, 0.4655, 0.8957, 0.133, 0.9574, 0.133, 0.9484, 0.0953, 0.9484, 0.0962, 0.9574, 0.133, 0.9484, 0.133, 0.9574, 0.09619, 0.9574, 0.0953, 0.9484, 0.25, 0.9047, 0.25, 0.8957, 0.2123, 0.8957, 0.2132, 0.9047, 0.6811, 0.8957, 0.6811, 0.9047, 0.7179, 0.9047, 0.7188, 0.8957, 0.1988, 0.8957, 0.2123, 0.8957, 0.2123, 0.8902, 0.1988, 0.8902, 0.6857, 0.2098, 0.6871, 0.2113, 0.6886, 0.2113, 0.6871, 0.2098, 0.05647, 0.3338, 0.0549, 0.3354, 0.05334, 0.3354, 0.0549, 0.3338, 0.9261, 0.9128, 0.926, 0.9162, 0.9233, 0.9162, 0.9232, 0.9128, 0.926, 0.9128, 0.9231, 0.9127, 0.9233, 0.9161, 0.9259, 0.9161, 0.9595, 0.5128, 0.9581, 0.5113, 0.9595, 0.5098, 0.8916, 0.5098, 0.893, 0.5113, 0.8916, 0.5128, 0.9581, 0.5113, 0.9595, 0.5098, 0.9595, 0.5128, 0.8916, 0.5128, 0.8916, 0.5098, 0.893, 0.5113, 0.0549, 0.3295, 0.05647, 0.3295, 0.05647, 0.3338, 0.0549, 0.3338, 0.653, 0.2113, 0.653, 0.2098, 0.4579, 0.2098, 0.4579, 0.2113, 0.2474, 0.1019, 0.2474, 0.1004, 0.2147, 0.1004, 0.2132, 0.1019, 0.2628, 0.2098, 0.2628, 0.2113, 0.4579, 0.2113, 0.4579, 0.2098, 0.09138, 0.3338, 0.09138, 0.3354, 0.0549, 0.3354, 0.05647, 0.3338, 0.1544, 0.02978, 0.1544, 0.03061, 0.1065, 0.03068, 0.1065, 0.02984, 0.8891, 0.9156, 0.8891, 0.9126, 0.9232, 0.9128, 0.9233, 0.9162, 0.05865, 0.03075, 0.05865, 0.02992, 0.1065, 0.02984, 0.1065, 0.03068, 0.8891, 0.9125, 0.8891, 0.9156, 0.9233, 0.9161, 0.9231, 0.9127, 0.6857, 0.1337, 0.6871, 0.1337, 0.6871, 0.1299, 0.6857, 0.1299, 0.4179, 0.1004, 0.4179, 0.1019, 0.5885, 0.1019, 0.5885, 0.1004, 0.2738, 0.3354, 0.2738, 0.3338, 0.4562, 0.3338, 0.4562, 0.3354, 0.1625, 0.08055, 0.164, 0.08055, 0.164, 0.1225, 0.1626, 0.1225, 0.04926, 0.08062, 0.05072, 0.08063, 0.0508, 0.1225, 0.04933, 0.1225, 0.2628, 0.2113, 0.2628, 0.2098, 0.2302, 0.2098, 0.2287, 0.2113, 0.9599, 0.9154, 0.9598, 0.9124, 0.926, 0.9128, 0.9259, 0.9161, 0.653, 0.2098, 0.653, 0.2113, 0.6871, 0.2113, 0.6857, 0.2098, 0.9598, 0.9124, 0.9599, 0.9155, 0.926, 0.9162, 0.9261, 0.9128, 0.9247, 0.5527, 0.9276, 0.5527, 0.9261, 0.9128, 0.9232, 0.9128, 0.9254, 0.5526, 0.9284, 0.5526, 0.9283, 0.5481, 0.9257, 0.5481, 0.093, 0.06447, 0.1413, 0.06447, 0.1413, 0.06774, 0.093, 0.06774, 0.05647, 0.3338, 0.05647, 0.3295, 0.09138, 0.3295, 0.09138, 0.3338, 0.2474, 0.1004, 0.2474, 0.09643, 0.2147, 0.09643, 0.2147, 0.1004, 0.6857, 0.2098, 0.6857, 0.2058, 0.653, 0.2058, 0.653, 0.2098, 0.4179, 0.1004, 0.4179, 0.09643, 0.2474, 0.09643, 0.2474, 0.1004, 0.2628, 0.2098, 0.2628, 0.2058, 0.2302, 0.2058, 0.2302, 0.2098, 0.653, 0.2098, 0.653, 0.2058, 0.4579, 0.2058, 0.4579, 0.2098, 0.4579, 0.2098, 0.4579, 0.2058, 0.2628, 0.2058, 0.2628, 0.2098, 0.0549, 0.2524, 0.05647, 0.2524, 0.05647, 0.3295, 0.0549, 0.3295, 0.6857, 0.2098, 0.6871, 0.2098, 0.6871, 0.2058, 0.6857, 0.2058, 0.05647, 0.3295, 0.05647, 0.2524, 0.09138, 0.2524, 0.09138, 0.3295, 0.2474, 0.09643, 0.2474, 0.02429, 0.2147, 0.02429, 0.2147, 0.09643, 0.6857, 0.2058, 0.6857, 0.1337, 0.653, 0.1337, 0.653, 0.2058, 0.4179, 0.09643, 0.4179, 0.02429, 0.2474, 0.02429, 0.2474, 0.09643, 0.2628, 0.2058, 0.2628, 0.1337, 0.2302, 0.1337, 0.2302, 0.2058, 0.653, 0.2058, 0.653, 0.1337, 0.4579, 0.1337, 0.4579, 0.2058, 0.4579, 0.2058, 0.4579, 0.1337, 0.2628, 0.1337, 0.2628, 0.2058, 0.6857, 0.2058, 0.6871, 0.2058, 0.6871, 0.1337, 0.6857, 0.1337, 0.0549, 0.2483, 0.05647, 0.2483, 0.05647, 0.2524, 0.0549, 0.2524, 0.9231, 0.9127, 0.9254, 0.5526, 0.9115, 0.5515, 0.8891, 0.9125, 0.9598, 0.9124, 0.9423, 0.5519, 0.9284, 0.5526, 0.926, 0.9128, 0.9231, 0.9127, 0.926, 0.9128, 0.9284, 0.5526, 0.9254, 0.5526, 0.9261, 0.9128, 0.9276, 0.5527, 0.9415, 0.552, 0.9598, 0.9124, 0.8891, 0.9126, 0.9107, 0.5516, 0.9247, 0.5527, 0.9232, 0.9128, 0.925, 0.5481, 0.9275, 0.5481, 0.9276, 0.5527, 0.9247, 0.5527, 0.8916, 0.5098, 0.9108, 0.1267, 0.9255, 0.1267, 0.9255, 0.5113, 0.893, 0.5113, 0.9255, 0.5113, 0.9255, 0.1267, 0.9403, 0.1267, 0.9595, 0.5098, 0.9581, 0.5113, 0.8916, 0.5098, 0.9108, 0.1267, 0.9255, 0.1267, 0.9255, 0.5113, 0.893, 0.5113, 0.6386, 0.3338, 0.4562, 0.3338, 0.4562, 0.3295, 0.6386, 0.3295, 0.09138, 0.2524, 0.2738, 0.2524, 0.2738, 0.3295, 0.09138, 0.3295, 0.5102, 0.9429, 0.3216, 0.9429, 0.3216, 0.9484, 0.5102, 0.9484, 0.1206, 0.3749, 0.2905, 0.3749, 0.2906, 0.3813, 0.1206, 0.3813, 0.1206, 0.4153, 0.2906, 0.4153, 0.2906, 0.6095, 0.1206, 0.6095, 0.08094, 0.07656, 0.0842, 0.07656, 0.08431, 0.1188, 0.08105, 0.1188, 0.1206, 0.8038, 0.2906, 0.8038, 0.2906, 0.8378, 0.1206, 0.8378, 0.133, 0.9429, 0.3216, 0.9429, 0.3216, 0.9484, 0.133, 0.9484, 0.05866, 0.03876, 0.1065, 0.0387, 0.1066, 0.08058, 0.05873, 0.08062, 0.08426, 0.0766, 0.081, 0.07661, 0.08103, 0.1189, 0.08429, 0.1189, 0.5885, 0.02429, 0.5885, 0.02049, 0.4179, 0.02049, 0.4179, 0.02429, 0.133, 0.9413, 0.3216, 0.9413, 0.3216, 0.9429, 0.133, 0.9429, 0.1206, 0.8378, 0.2906, 0.8378, 0.2906, 0.8442, 0.1206, 0.8442, 0.1544, 0.03863, 0.1624, 0.03862, 0.1625, 0.08055, 0.1545, 0.08055, 0.5102, 0.9413, 0.3216, 0.9413, 0.3216, 0.9429, 0.5102, 0.9429, 0.1206, 0.3813, 0.2906, 0.3813, 0.2906, 0.4153, 0.1206, 0.4153, 0.1206, 0.6095, 0.2906, 0.6095, 0.2906, 0.8038, 0.1206, 0.8038, 0.1065, 0.0387, 0.1544, 0.03863, 0.1545, 0.08055, 0.1066, 0.08058, 0.05064, 0.03878, 0.05866, 0.03876, 0.05873, 0.08062, 0.05072, 0.08063, 0.133, 0.9484, 0.133, 0.9574, 0.3216, 0.9574, 0.3216, 0.9484, 0.133, 0.9574, 0.133, 0.9484, 0.3216, 0.9484, 0.3216, 0.9574, 0.2474, 0.1004, 0.2474, 0.1019, 0.4179, 0.1019, 0.4179, 0.1004, 0.09138, 0.3354, 0.09138, 0.3338, 0.2738, 0.3338, 0.2738, 0.3354, 0.1624, 0.03862, 0.1639, 0.03863, 0.164, 0.08055, 0.1625, 0.08055, 0.04918, 0.03877, 0.05064, 0.03878, 0.05072, 0.08063, 0.04926, 0.08062, 0.5885, 0.1004, 0.5885, 0.09643, 0.4179, 0.09643, 0.4179, 0.1004, 0.821, 0.2524, 0.6386, 0.2524, 0.6386, 0.2483, 0.821, 0.2483, 0.5885, 0.09643, 0.5885, 0.02429, 0.4179, 0.02429, 0.4179, 0.09643, 0.09138, 0.2524, 0.09138, 0.2483, 0.2738, 0.2483, 0.2738, 0.2524, 0.09138, 0.3338, 0.09138, 0.3295, 0.2738, 0.3295, 0.2738, 0.3338, 0.5102, 0.9429, 0.5102, 0.9484, 0.6988, 0.9484, 0.6988, 0.9429, 0.8004, 0.3749, 0.8004, 0.3813, 0.6305, 0.3813, 0.6305, 0.3749, 0.8004, 0.4153, 0.8004, 0.6095, 0.6305, 0.6095, 0.6305, 0.4153, 0.08099, 0.07672, 0.08099, 0.119, 0.08425, 0.119, 0.08425, 0.07672, 0.8004, 0.8038, 0.8004, 0.8378, 0.6305, 0.8378, 0.6305, 0.8038, 0.8874, 0.9429, 0.8874, 0.9484, 0.6988, 0.9484, 0.6988, 0.9429, 0.05866, 0.2062, 0.05873, 0.1643, 0.1066, 0.1644, 0.1065, 0.2062, 0.08418, 0.07657, 0.08426, 0.1188, 0.081, 0.1188, 0.08092, 0.07658, 0.5885, 0.02429, 0.7591, 0.02429, 0.7591, 0.02049, 0.5885, 0.02049, 0.8874, 0.9413, 0.8874, 0.9429, 0.6988, 0.9429, 0.6988, 0.9413, 0.8004, 0.8378, 0.8004, 0.8442, 0.6305, 0.8442, 0.6305, 0.8378, 0.1544, 0.2063, 0.1545, 0.1644, 0.1625, 0.1644, 0.1624, 0.2063, 0.5102, 0.9413, 0.5102, 0.9429, 0.6988, 0.9429, 0.6988, 0.9413, 0.8004, 0.3813, 0.8004, 0.4153, 0.6305, 0.4153, 0.6305, 0.3813, 0.8004, 0.6095, 0.8004, 0.8038, 0.6305, 0.8038, 0.6305, 0.6095, 0.1065, 0.2062, 0.1066, 0.1644, 0.1545, 0.1644, 0.1544, 0.2063, 0.05065, 0.2062, 0.05072, 0.1643, 0.05873, 0.1643, 0.05866, 0.2062, 0.8874, 0.9484, 0.6988, 0.9484, 0.6988, 0.9574, 0.8874, 0.9574, 0.8874, 0.9574, 0.6988, 0.9574, 0.6988, 0.9484, 0.8874, 0.9484, 0.9297, 0.1004, 0.7591, 0.1004, 0.7591, 0.1019, 0.9297, 0.1019, 0.821, 0.3354, 0.6386, 0.3354, 0.6386, 0.3338, 0.821, 0.3338, 0.1624, 0.2063, 0.1625, 0.1644, 0.164, 0.1644, 0.1639, 0.2063, 0.04918, 0.2062, 0.04926, 0.1643, 0.05072, 0.1643, 0.05065, 0.2062, 0.5885, 0.1004, 0.7591, 0.1004, 0.7591, 0.09643, 0.5885, 0.09643, 0.5885, 0.09643, 0.7591, 0.09643, 0.7591, 0.02429, 0.5885, 0.02429, 0.2738, 0.2524, 0.2738, 0.2483, 0.4562, 0.2483, 0.4562, 0.2524, 0.6386, 0.2524, 0.4562, 0.2524, 0.4562, 0.2483, 0.6386, 0.2483, 0.2738, 0.3338, 0.2738, 0.3295, 0.4562, 0.3295, 0.4562, 0.3338, 0.4562, 0.3272, 0.4562, 0.3249, 0.6331, 0.3249, 0.6358, 0.3272, 0.6358, 0.3272, 0.6331, 0.3249, 0.6331, 0.2572, 0.6358, 0.2548, 0.4562, 0.2548, 0.6358, 0.2548, 0.6331, 0.2572, 0.4562, 0.2572, 0.6331, 0.2572, 0.6331, 0.3249, 0.6331, 0.3249, 0.6331, 0.2572, 0.4562, 0.3272, 0.2765, 0.3272, 0.2792, 0.3249, 0.4562, 0.3249, 0.4562, 0.2548, 0.4562, 0.2572, 0.2792, 0.2572, 0.2765, 0.2548, 0.2792, 0.3249, 0.2792, 0.2572, 0.2792, 0.2572, 0.2792, 0.3249, 0.2765, 0.2548, 0.2792, 0.2572, 0.2792, 0.3249, 0.2765, 0.3272, 0.6331, 0.2572, 0.6331, 0.3249, 0.6316, 0.3236, 0.6316, 0.2586, 0.2792, 0.3249, 0.2792, 0.2572, 0.2808, 0.2586, 0.2808, 0.3236, 0.2792, 0.2572, 0.4562, 0.2572, 0.4562, 0.2572, 0.2792, 0.2572, 0.4562, 0.2572, 0.6331, 0.2572, 0.6331, 0.2572, 0.4562, 0.2572, 0.6331, 0.3249, 0.4562, 0.3249, 0.4562, 0.3249, 0.6331, 0.3249, 0.4562, 0.3249, 0.2792, 0.3249, 0.2792, 0.3249, 0.4562, 0.3249, 0.6316, 0.2586, 0.6316, 0.3236, 0.6264, 0.3183, 0.6264, 0.2638, 0.2808, 0.3236, 0.2808, 0.2586, 0.2859, 0.2638, 0.2859, 0.3183, 0.2792, 0.2572, 0.4562, 0.2572, 0.4562, 0.2586, 0.2808, 0.2586, 0.4562, 0.2572, 0.6331, 0.2572, 0.6316, 0.2586, 0.4562, 0.2586, 0.6331, 0.3249, 0.4562, 0.3249, 0.4562, 0.3236, 0.6316, 0.3236, 0.4562, 0.3249, 0.2792, 0.3249, 0.2808, 0.3236, 0.4562, 0.3236, 0.4562, 0.3295, 0.4562, 0.3272, 0.6358, 0.3272, 0.6386, 0.3295, 0.6386, 0.3295, 0.6358, 0.3272, 0.6358, 0.2548, 0.6386, 0.2524, 0.4562, 0.2524, 0.6386, 0.2524, 0.6358, 0.2548, 0.4562, 0.2548, 0.4562, 0.3295, 0.2738, 0.3295, 0.2765, 0.3272, 0.4562, 0.3272, 0.4562, 0.2524, 0.4562, 0.2548, 0.2765, 0.2548, 0.2738, 0.2524, 0.2738, 0.2524, 0.2765, 0.2548, 0.2765, 0.3272, 0.2738, 0.3295, 0.4562, 0.3183, 0.4562, 0.2638, 0.6264, 0.2638, 0.6264, 0.3183, 0.4562, 0.3183, 0.2859, 0.3183, 0.2859, 0.2638, 0.4562, 0.2638, 0.2808, 0.2586, 0.4562, 0.2586, 0.4562, 0.2638, 0.2859, 0.2638, 0.4562, 0.2586, 0.6316, 0.2586, 0.6264, 0.2638, 0.4562, 0.2638, 0.6316, 0.3236, 0.4562, 0.3236, 0.4562, 0.3183, 0.6264, 0.3183, 0.4562, 0.3236, 0.2808, 0.3236, 0.2859, 0.3183, 0.4562, 0.3183, 0.9403, 0.1267, 0.9255, 0.1267, 0.9255, 0.1228, 0.9401, 0.1228, 0.9255, 0.1267, 0.9108, 0.1267, 0.911, 0.1228, 0.9255, 0.1228, 0.9255, 0.5113, 0.893, 0.5113, 0.8916, 0.5098, 0.9108, 0.1267, 0.9255, 0.1267])
me_cube.materials.append(mat_material_001)
me_cube.use_remesh_preserve_volume = False
me_cube.use_remesh_preserve_attributes = False
me_cube.use_mirror_vertex_groups = False
me_cube.update()

# ---- objects
ob_cube = bpy.data.objects.new('Cube', me_cube)
ob_lamp = bpy.data.objects.new('Lamp', light_lamp)
ob_camera = bpy.data.objects.new('Camera', cam_camera)

# ---- transforms, parenting, visibility, modifiers, constraints
ob_cube.location = (0.0, 0.0, 0.0)
ob_cube.lock_rotations_4d = False
ob_cube.empty_display_type = 'ARROWS'
ob_cube.lineart.crease_threshold = 0.0
ob_lamp.location = (4.076, 1.005, 5.904)
ob_lamp.rotation_euler = (0.6503, 0.05522, 1.866)
ob_lamp.lock_rotations_4d = False
ob_lamp.empty_display_type = 'ARROWS'
ob_lamp.color = (0.0, 0.0, 0.0, 0.0)
ob_lamp.lineart.crease_threshold = 0.0
ob_camera.location = (7.481, -6.508, 5.344)
ob_camera.rotation_euler = (1.109, 0.01082, 0.8149)
ob_camera.lock_rotations_4d = False
ob_camera.empty_display_type = 'ARROWS'
ob_camera.color = (0.0, 0.0, 0.0, 0.0)
ob_camera.display_type = 'WIRE'
ob_camera.lineart.crease_threshold = 0.0

# ---- collection membership
col_collection_1.objects.link(ob_cube)
col_collection_1.objects.link(ob_lamp)
col_collection_1.objects.link(ob_camera)

# ---- scene / render settings (as saved in the file)
scene.camera = ob_camera
scene.frame_start = 1; scene.frame_end = 250; scene.frame_set(1)
scene.render.engine = 'BLENDER_EEVEE_NEXT'
scene.render.image_settings.compression = 90
scene.render.resolution_percentage = 50
scene.render.dither_intensity = 0.0
scene.cycles.use_denoising = False
scene.cycles.samples = 10
scene.cycles.sampling_pattern = 'TABULATED_SOBOL'
scene.cycles.light_sampling_threshold = 0.0
scene.cycles.use_adaptive_sampling = False
scene.cycles.use_light_tree = False
scene.cycles.blur_glossy = 0.0
scene.cycles.volume_bounces = 1
scene.cycles.pixel_filter_type = 'GAUSSIAN'
scene.cycles.sample_clamp_indirect = 0.0
scene.view_settings.view_transform = 'Standard'
bpy.context.view_layer.update()
